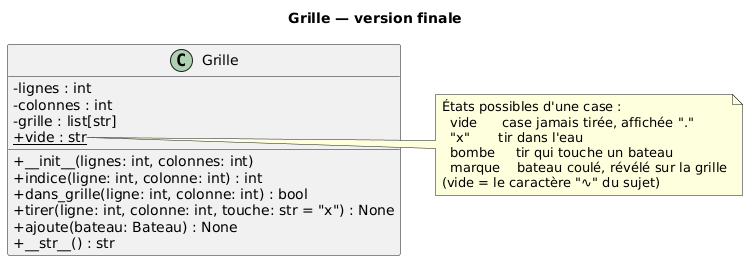

The diagram above was rendered by PlantUML. Its source (embedded in the PNG):
@startuml
skinparam classAttributeIconSize 0
skinparam shadowing false
hide empty members

title Grille — version finale

class Grille {
  - lignes : int
  - colonnes : int
  - grille : list[str]
  {static} + vide : str
  + __init__(lignes: int, colonnes: int)
  + indice(ligne: int, colonne: int) : int
  + dans_grille(ligne: int, colonne: int) : bool
  + tirer(ligne: int, colonne: int, touche: str = "x") : None
  + ajoute(bateau: Bateau) : None
  + __str__() : str
}

note right of Grille::vide
  États possibles d'une case :
    vide      case jamais tirée, affichée "."
    "x"       tir dans l'eau
    bombe     tir qui touche un bateau
    marque    bateau coulé, révélé sur la grille
  (vide = le caractère "∿" du sujet)
end note
@enduml